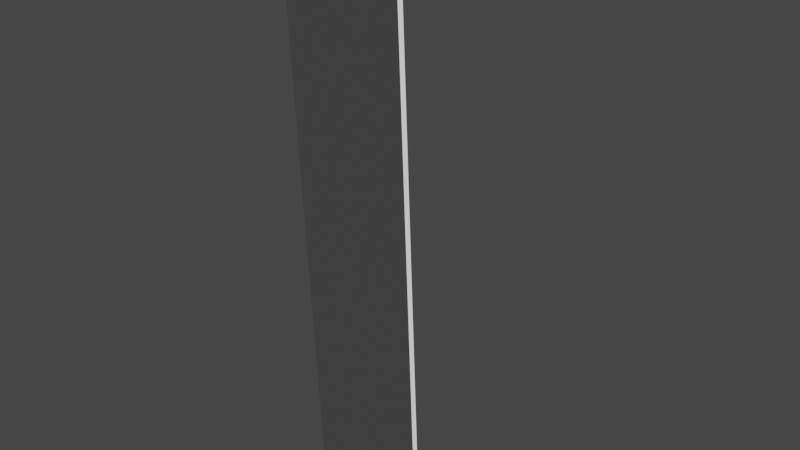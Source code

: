 # Source: bridge.blend  (saved by Blender 2.90.8; exported with 4.5.12 LTS)
import bpy
from mathutils import Matrix  # noqa: F401  (used for matrix-valued properties, if any)

bpy.ops.wm.read_factory_settings(use_empty=True)
scene = bpy.context.scene
scene.name = 'Scene'

# ---- collections
col_collection = bpy.data.collections.new('Collection'); scene.collection.children.link(col_collection)

# ---- materials (node trees are filled in below, after node groups)
mat_material = bpy.data.materials.new('Material')
mat_material.alpha_threshold = 0.0
mat_material.use_transparent_shadow = False
mat_material.line_color = (0.0, 0.0, 0.0, 1.0)

# ---- material node trees
mat_material.use_nodes = True; mat_material.node_tree.nodes.clear()
_N = mat_material.node_tree.nodes; _L = mat_material.node_tree.links
n0 = _N.new('ShaderNodeOutputMaterial'); n0.name = 'Material Output'; n0.location = (300, 300)
n1 = _N.new('ShaderNodeBsdfPrincipled'); n1.name = 'Principled BSDF'; n1.location = (10, 300)
n1.distribution = 'GGX'
n1.subsurface_method = 'BURLEY'
n1.inputs[2].default_value = 0.4
n1.inputs[3].default_value = 1.45
n1.inputs[27].default_value = (0.0, 0.0, 0.0, 1.0)
n1.inputs[28].default_value = 1.0
_L.new(n1.outputs[0], n0.inputs[0])
n0.is_active_output = True

# ---- world
world_world = bpy.data.worlds.new('World'); scene.world = world_world
world_world.use_nodes = True; world_world.node_tree.nodes.clear()
_N = world_world.node_tree.nodes; _L = world_world.node_tree.links
n0 = _N.new('ShaderNodeOutputWorld'); n0.name = 'World Output'; n0.location = (300, 300)
n1 = _N.new('ShaderNodeBackground'); n1.name = 'Background'; n1.location = (10, 300)
n1.inputs[0].default_value = (0.05088, 0.05088, 0.05088, 1.0)
_L.new(n1.outputs[0], n0.inputs[0])
n0.is_active_output = True
world_world.color = (0.05088, 0.05088, 0.05088)
world_world.use_sun_shadow = False
world_world.sun_shadow_jitter_overblur = 0.0

# ---- lights
light_light = bpy.data.lights.new('Light', 'SUN')
light_light.transmission_factor = 0.0
light_light.angle = 0.1993
light_light.energy = 5.0
light_light.shadow_soft_size = 0.1
light_light.shadow_cascade_max_distance = 1000.0

# ---- meshes
me_cube = bpy.data.meshes.new('Cube')
me_cube.from_pydata([(1.0, -0.45, 10.0), (1.0, 0.05, 0.0), (1.0, -0.55, 10.0), (1.0, -0.05, 0.0), (-1.0, -0.45, 10.0), (-1.0, 0.05, 0.0), (-1.0, -0.55, 10.0), (-1.0, -0.05, 0.0), (-1.0, 2.05, 0.0), (1.0, 2.05, 0.0)], [(4, 8), (0, 9)], [(0, 4, 6, 2), (3, 2, 6, 7), (7, 6, 4, 5), (5, 1, 3, 7), (1, 0, 2, 3), (5, 4, 0, 1)])
_uv = me_cube.uv_layers.new(name='UVMap')
_uv.uv.foreach_set('vector', [0.625, 0.5, 0.875, 0.5, 0.875, 0.75, 0.625, 0.75, 0.375, 0.75, 0.625, 0.75, 0.625, 1.0, 0.375, 1.0, 0.375, 0.0, 0.625, 0.0, 0.625, 0.25, 0.375, 0.25, 0.125, 0.5, 0.375, 0.5, 0.375, 0.75, 0.125, 0.75, 0.375, 0.5, 0.625, 0.5, 0.625, 0.75, 0.375, 0.75, 0.375, 0.25, 0.625, 0.25, 0.625, 0.5, 0.375, 0.5])
me_cube.materials.append(mat_material)
me_cube.use_remesh_preserve_volume = False
me_cube.use_remesh_preserve_attributes = False
me_cube.use_mirror_vertex_groups = False
me_cube.update()

# ---- objects
ob_cube = bpy.data.objects.new('Cube', me_cube)
ob_light = bpy.data.objects.new('Light', light_light)

# ---- transforms, parenting, visibility, modifiers, constraints
ob_cube.location = (0.0, 0.0, 0.0)
ob_cube.lock_rotations_4d = False
ob_cube.empty_display_type = 'ARROWS'
ob_cube.lineart.crease_threshold = 0.0
ob_light.location = (4.055, 11.29, 21.64)
ob_light.rotation_euler = (0.6503, 0.05522, 1.866)
ob_light.lock_rotations_4d = False
ob_light.empty_display_type = 'ARROWS'
ob_light.color = (0.0, 0.0, 0.0, 0.0)
ob_light.lineart.crease_threshold = 0.0

# ---- collection membership
col_collection.objects.link(ob_cube)
col_collection.objects.link(ob_light)

# ---- scene / render settings (as saved in the file)
scene.frame_start = 1; scene.frame_end = 250; scene.frame_set(1)
scene.render.engine = 'BLENDER_EEVEE_NEXT'
scene.cycles.use_denoising = False
scene.cycles.samples = 128
scene.cycles.sampling_pattern = 'TABULATED_SOBOL'
scene.cycles.use_adaptive_sampling = False
scene.cycles.use_light_tree = False
scene.view_settings.view_transform = 'Filmic'
bpy.context.view_layer.update()

# ---- added for rendering (the .blend has no active camera): camera
cam_auto = bpy.data.cameras.new('AutoCamera')
cam_auto.lens = 50.0
cam_auto.sensor_width = 36.0
cam_auto.clip_end = 1000.0
ob_auto_camera = bpy.data.objects.new('AutoCamera', cam_auto)
scene.collection.objects.link(ob_auto_camera)
ob_auto_camera.location = (9.7373, -10.9348, 12.7898)
ob_auto_camera.rotation_euler = (1.09748, -7.21219e-08, 0.694738)
scene.camera = ob_auto_camera
bpy.context.view_layer.update()
